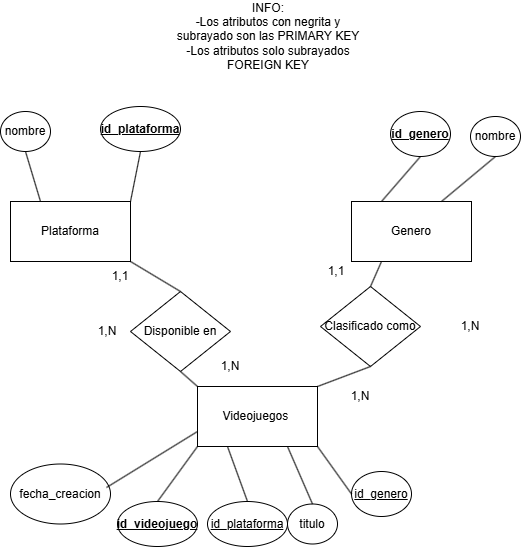

The diagram above was exported from draw.io. Its source (the exported page's mxGraphModel, read from the mxfile embedded in the PNG):
<mxGraphModel dx="1665" dy="751" grid="1" gridSize="10" guides="1" tooltips="1" connect="1" arrows="1" fold="1" page="1" pageScale="1" pageWidth="827" pageHeight="1169" math="0" shadow="0">
  <root>
    <mxCell id="0" />
    <mxCell id="1" parent="0" />
    <mxCell id="K1bn9I11Il4TtVBPw-ke-1" value="Plataforma" style="rounded=0;whiteSpace=wrap;html=1;" parent="1" vertex="1">
      <mxGeometry x="160" y="340" width="120" height="60" as="geometry" />
    </mxCell>
    <mxCell id="K1bn9I11Il4TtVBPw-ke-2" value="Genero" style="rounded=0;whiteSpace=wrap;html=1;" parent="1" vertex="1">
      <mxGeometry x="501" y="340" width="120" height="60" as="geometry" />
    </mxCell>
    <mxCell id="K1bn9I11Il4TtVBPw-ke-3" value="Videojuegos&amp;nbsp;" style="rounded=0;whiteSpace=wrap;html=1;" parent="1" vertex="1">
      <mxGeometry x="347" y="525" width="120" height="60" as="geometry" />
    </mxCell>
    <mxCell id="K1bn9I11Il4TtVBPw-ke-4" value="&lt;u&gt;&lt;b&gt;id_videojuego&lt;/b&gt;&lt;/u&gt;" style="ellipse;whiteSpace=wrap;html=1;" parent="1" vertex="1">
      <mxGeometry x="267" y="640" width="80" height="45" as="geometry" />
    </mxCell>
    <mxCell id="K1bn9I11Il4TtVBPw-ke-5" value="&lt;u&gt;id_plataforma&lt;/u&gt;" style="ellipse;whiteSpace=wrap;html=1;" parent="1" vertex="1">
      <mxGeometry x="357" y="640" width="80" height="45" as="geometry" />
    </mxCell>
    <mxCell id="K1bn9I11Il4TtVBPw-ke-7" value="titulo" style="ellipse;whiteSpace=wrap;html=1;" parent="1" vertex="1">
      <mxGeometry x="437" y="642.5" width="50" height="40" as="geometry" />
    </mxCell>
    <mxCell id="K1bn9I11Il4TtVBPw-ke-8" value="&lt;u&gt;id_genero&lt;/u&gt;" style="ellipse;whiteSpace=wrap;html=1;" parent="1" vertex="1">
      <mxGeometry x="501" y="610" width="60" height="45" as="geometry" />
    </mxCell>
    <mxCell id="K1bn9I11Il4TtVBPw-ke-14" value="&lt;u&gt;&lt;b&gt;id_genero&lt;/b&gt;&lt;/u&gt;" style="ellipse;whiteSpace=wrap;html=1;" parent="1" vertex="1">
      <mxGeometry x="540" y="250" width="60" height="45" as="geometry" />
    </mxCell>
    <mxCell id="K1bn9I11Il4TtVBPw-ke-17" value="nombre" style="ellipse;whiteSpace=wrap;html=1;" parent="1" vertex="1">
      <mxGeometry x="620" y="255" width="50" height="40" as="geometry" />
    </mxCell>
    <mxCell id="K1bn9I11Il4TtVBPw-ke-19" value="nombre" style="ellipse;whiteSpace=wrap;html=1;" parent="1" vertex="1">
      <mxGeometry x="150" y="250" width="50" height="40" as="geometry" />
    </mxCell>
    <mxCell id="K1bn9I11Il4TtVBPw-ke-20" value="&lt;u&gt;&lt;b&gt;id_plataforma&lt;/b&gt;&lt;/u&gt;" style="ellipse;whiteSpace=wrap;html=1;" parent="1" vertex="1">
      <mxGeometry x="250" y="245" width="80" height="45" as="geometry" />
    </mxCell>
    <mxCell id="K1bn9I11Il4TtVBPw-ke-23" value="INFO:&lt;div&gt;-Los atributos con negrita y subrayado son las PRIMARY KEY&lt;/div&gt;&lt;div&gt;-Los atributos solo subrayados FOREIGN KEY&lt;/div&gt;" style="text;html=1;align=center;verticalAlign=middle;whiteSpace=wrap;rounded=0;" parent="1" vertex="1">
      <mxGeometry x="320" y="140" width="196" height="70" as="geometry" />
    </mxCell>
    <mxCell id="K1bn9I11Il4TtVBPw-ke-24" value="Disponible en" style="rhombus;whiteSpace=wrap;html=1;" parent="1" vertex="1">
      <mxGeometry x="280" y="430" width="100" height="80" as="geometry" />
    </mxCell>
    <mxCell id="K1bn9I11Il4TtVBPw-ke-27" value="1,1" style="text;html=1;align=center;verticalAlign=middle;whiteSpace=wrap;rounded=0;" parent="1" vertex="1">
      <mxGeometry x="240" y="400" width="60" height="30" as="geometry" />
    </mxCell>
    <mxCell id="K1bn9I11Il4TtVBPw-ke-28" value="1,N" style="text;html=1;align=center;verticalAlign=middle;whiteSpace=wrap;rounded=0;" parent="1" vertex="1">
      <mxGeometry x="350" y="490" width="60" height="30" as="geometry" />
    </mxCell>
    <mxCell id="K1bn9I11Il4TtVBPw-ke-29" value="" style="endArrow=none;html=1;rounded=0;exitX=0.25;exitY=0;exitDx=0;exitDy=0;entryX=0.5;entryY=1;entryDx=0;entryDy=0;" parent="1" source="K1bn9I11Il4TtVBPw-ke-1" target="K1bn9I11Il4TtVBPw-ke-19" edge="1">
      <mxGeometry width="50" height="50" relative="1" as="geometry">
        <mxPoint x="100" y="350" as="sourcePoint" />
        <mxPoint x="150" y="300" as="targetPoint" />
      </mxGeometry>
    </mxCell>
    <mxCell id="K1bn9I11Il4TtVBPw-ke-30" value="" style="endArrow=none;html=1;rounded=0;exitX=1;exitY=0;exitDx=0;exitDy=0;entryX=0.5;entryY=1;entryDx=0;entryDy=0;" parent="1" source="K1bn9I11Il4TtVBPw-ke-1" target="K1bn9I11Il4TtVBPw-ke-20" edge="1">
      <mxGeometry width="50" height="50" relative="1" as="geometry">
        <mxPoint x="300" y="350" as="sourcePoint" />
        <mxPoint x="350" y="300" as="targetPoint" />
      </mxGeometry>
    </mxCell>
    <mxCell id="K1bn9I11Il4TtVBPw-ke-31" value="" style="endArrow=none;html=1;rounded=0;exitX=0.25;exitY=0;exitDx=0;exitDy=0;entryX=0.5;entryY=1;entryDx=0;entryDy=0;" parent="1" source="K1bn9I11Il4TtVBPw-ke-2" target="K1bn9I11Il4TtVBPw-ke-14" edge="1">
      <mxGeometry width="50" height="50" relative="1" as="geometry">
        <mxPoint x="500" y="350" as="sourcePoint" />
        <mxPoint x="550" y="300" as="targetPoint" />
      </mxGeometry>
    </mxCell>
    <mxCell id="K1bn9I11Il4TtVBPw-ke-32" value="" style="endArrow=none;html=1;rounded=0;exitX=0.75;exitY=0;exitDx=0;exitDy=0;entryX=0.5;entryY=1;entryDx=0;entryDy=0;" parent="1" source="K1bn9I11Il4TtVBPw-ke-2" target="K1bn9I11Il4TtVBPw-ke-17" edge="1">
      <mxGeometry width="50" height="50" relative="1" as="geometry">
        <mxPoint x="720" y="460" as="sourcePoint" />
        <mxPoint x="770" y="410" as="targetPoint" />
      </mxGeometry>
    </mxCell>
    <mxCell id="K1bn9I11Il4TtVBPw-ke-33" value="" style="endArrow=none;html=1;rounded=0;exitX=0.5;exitY=0;exitDx=0;exitDy=0;entryX=0;entryY=1;entryDx=0;entryDy=0;" parent="1" source="K1bn9I11Il4TtVBPw-ke-4" target="K1bn9I11Il4TtVBPw-ke-3" edge="1">
      <mxGeometry width="50" height="50" relative="1" as="geometry">
        <mxPoint x="110" y="630" as="sourcePoint" />
        <mxPoint x="160" y="580" as="targetPoint" />
      </mxGeometry>
    </mxCell>
    <mxCell id="K1bn9I11Il4TtVBPw-ke-34" value="" style="endArrow=none;html=1;rounded=0;exitX=0.5;exitY=0;exitDx=0;exitDy=0;entryX=0.25;entryY=1;entryDx=0;entryDy=0;" parent="1" source="K1bn9I11Il4TtVBPw-ke-5" target="K1bn9I11Il4TtVBPw-ke-3" edge="1">
      <mxGeometry width="50" height="50" relative="1" as="geometry">
        <mxPoint x="280" y="620" as="sourcePoint" />
        <mxPoint x="330" y="570" as="targetPoint" />
      </mxGeometry>
    </mxCell>
    <mxCell id="K1bn9I11Il4TtVBPw-ke-35" value="" style="endArrow=none;html=1;rounded=0;exitX=0.5;exitY=0;exitDx=0;exitDy=0;entryX=0.75;entryY=1;entryDx=0;entryDy=0;" parent="1" source="K1bn9I11Il4TtVBPw-ke-7" target="K1bn9I11Il4TtVBPw-ke-3" edge="1">
      <mxGeometry width="50" height="50" relative="1" as="geometry">
        <mxPoint x="500" y="630" as="sourcePoint" />
        <mxPoint x="550" y="580" as="targetPoint" />
      </mxGeometry>
    </mxCell>
    <mxCell id="K1bn9I11Il4TtVBPw-ke-36" value="" style="endArrow=none;html=1;rounded=0;exitX=0;exitY=0.5;exitDx=0;exitDy=0;entryX=1;entryY=1;entryDx=0;entryDy=0;" parent="1" source="K1bn9I11Il4TtVBPw-ke-8" target="K1bn9I11Il4TtVBPw-ke-3" edge="1">
      <mxGeometry width="50" height="50" relative="1" as="geometry">
        <mxPoint x="480" y="590" as="sourcePoint" />
        <mxPoint x="530" y="540" as="targetPoint" />
      </mxGeometry>
    </mxCell>
    <mxCell id="K1bn9I11Il4TtVBPw-ke-37" value="" style="endArrow=none;html=1;rounded=0;exitX=0;exitY=0;exitDx=0;exitDy=0;entryX=0.5;entryY=1;entryDx=0;entryDy=0;" parent="1" source="K1bn9I11Il4TtVBPw-ke-3" target="K1bn9I11Il4TtVBPw-ke-24" edge="1">
      <mxGeometry width="50" height="50" relative="1" as="geometry">
        <mxPoint x="170" y="610" as="sourcePoint" />
        <mxPoint x="220" y="560" as="targetPoint" />
      </mxGeometry>
    </mxCell>
    <mxCell id="K1bn9I11Il4TtVBPw-ke-38" value="" style="endArrow=none;html=1;rounded=0;exitX=0.5;exitY=0;exitDx=0;exitDy=0;entryX=1;entryY=1;entryDx=0;entryDy=0;" parent="1" source="K1bn9I11Il4TtVBPw-ke-24" target="K1bn9I11Il4TtVBPw-ke-1" edge="1">
      <mxGeometry width="50" height="50" relative="1" as="geometry">
        <mxPoint x="200" y="470" as="sourcePoint" />
        <mxPoint x="250" y="420" as="targetPoint" />
      </mxGeometry>
    </mxCell>
    <mxCell id="K1bn9I11Il4TtVBPw-ke-40" value="1,N" style="text;html=1;align=center;verticalAlign=middle;whiteSpace=wrap;rounded=0;" parent="1" vertex="1">
      <mxGeometry x="227" y="455" width="60" height="30" as="geometry" />
    </mxCell>
    <mxCell id="K1bn9I11Il4TtVBPw-ke-42" value="1,1" style="text;html=1;align=center;verticalAlign=middle;whiteSpace=wrap;rounded=0;" parent="1" vertex="1">
      <mxGeometry x="456" y="395" width="60" height="30" as="geometry" />
    </mxCell>
    <mxCell id="K1bn9I11Il4TtVBPw-ke-43" value="1,N" style="text;html=1;align=center;verticalAlign=middle;whiteSpace=wrap;rounded=0;" parent="1" vertex="1">
      <mxGeometry x="590" y="450" width="60" height="30" as="geometry" />
    </mxCell>
    <mxCell id="K1bn9I11Il4TtVBPw-ke-45" value="Clasificado como" style="rhombus;whiteSpace=wrap;html=1;" parent="1" vertex="1">
      <mxGeometry x="470" y="425" width="100" height="80" as="geometry" />
    </mxCell>
    <mxCell id="K1bn9I11Il4TtVBPw-ke-46" value="1,N" style="text;html=1;align=center;verticalAlign=middle;whiteSpace=wrap;rounded=0;" parent="1" vertex="1">
      <mxGeometry x="480" y="520" width="60" height="30" as="geometry" />
    </mxCell>
    <mxCell id="K1bn9I11Il4TtVBPw-ke-48" value="" style="endArrow=none;html=1;rounded=0;exitX=1;exitY=0;exitDx=0;exitDy=0;entryX=0.5;entryY=1;entryDx=0;entryDy=0;" parent="1" source="K1bn9I11Il4TtVBPw-ke-3" target="K1bn9I11Il4TtVBPw-ke-45" edge="1">
      <mxGeometry width="50" height="50" relative="1" as="geometry">
        <mxPoint x="190" y="600" as="sourcePoint" />
        <mxPoint x="240" y="550" as="targetPoint" />
      </mxGeometry>
    </mxCell>
    <mxCell id="K1bn9I11Il4TtVBPw-ke-49" value="" style="endArrow=none;html=1;rounded=0;exitX=0.5;exitY=0;exitDx=0;exitDy=0;entryX=0.25;entryY=1;entryDx=0;entryDy=0;" parent="1" source="K1bn9I11Il4TtVBPw-ke-45" target="K1bn9I11Il4TtVBPw-ke-2" edge="1">
      <mxGeometry width="50" height="50" relative="1" as="geometry">
        <mxPoint x="470" y="330" as="sourcePoint" />
        <mxPoint x="520" y="280" as="targetPoint" />
      </mxGeometry>
    </mxCell>
    <mxCell id="3YXeQ4NL66HOadzo0yVK-1" value="fecha_creacion" style="ellipse;whiteSpace=wrap;html=1;" parent="1" vertex="1">
      <mxGeometry x="160" y="602.5" width="100" height="60" as="geometry" />
    </mxCell>
    <mxCell id="3YXeQ4NL66HOadzo0yVK-2" value="" style="endArrow=none;html=1;rounded=0;exitX=0.96;exitY=0.392;exitDx=0;exitDy=0;exitPerimeter=0;entryX=0;entryY=0.75;entryDx=0;entryDy=0;" parent="1" source="3YXeQ4NL66HOadzo0yVK-1" target="K1bn9I11Il4TtVBPw-ke-3" edge="1">
      <mxGeometry width="50" height="50" relative="1" as="geometry">
        <mxPoint x="250" y="590" as="sourcePoint" />
        <mxPoint x="300" y="540" as="targetPoint" />
      </mxGeometry>
    </mxCell>
  </root>
</mxGraphModel>